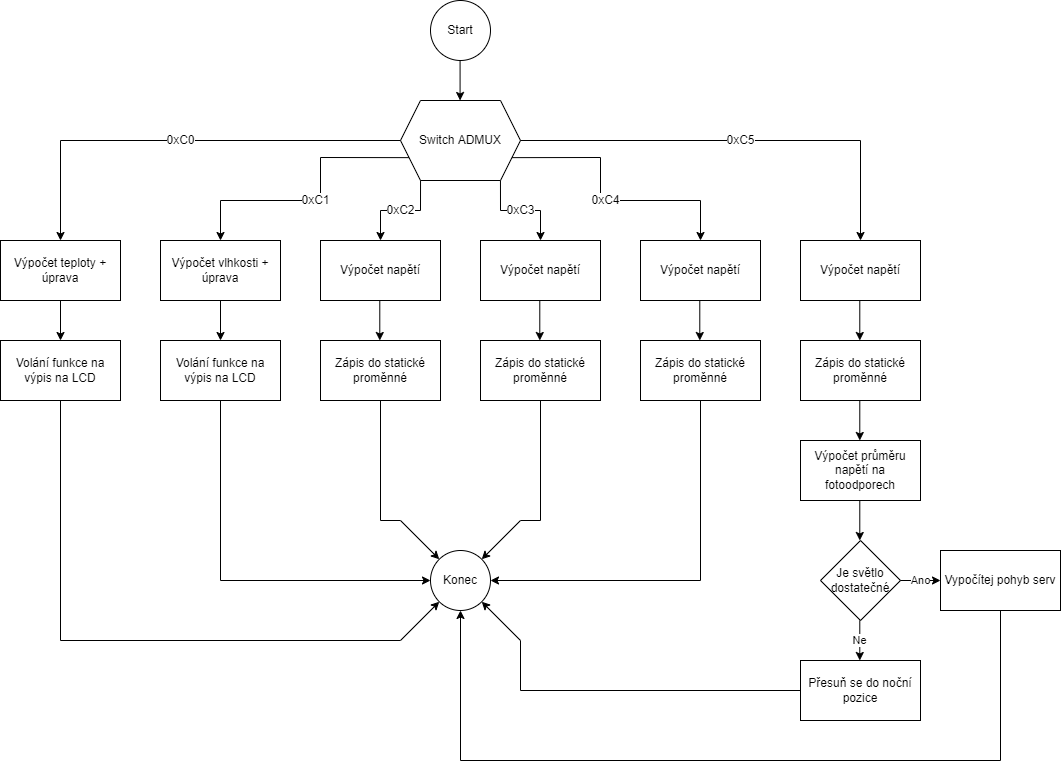

The diagram above was exported from draw.io. Its source (the exported page's mxGraphModel, read from the mxfile embedded in the PNG):
<mxGraphModel dx="1298" dy="651" grid="1" gridSize="10" guides="1" tooltips="1" connect="1" arrows="1" fold="1" page="1" pageScale="1" pageWidth="3300" pageHeight="2339" math="0" shadow="0">
  <root>
    <mxCell id="6JnU2VK0LB6OfcAez_U6-0" />
    <mxCell id="6JnU2VK0LB6OfcAez_U6-1" parent="6JnU2VK0LB6OfcAez_U6-0" />
    <mxCell id="6JnU2VK0LB6OfcAez_U6-2" value="Start" style="ellipse;whiteSpace=wrap;html=1;aspect=fixed;" vertex="1" parent="6JnU2VK0LB6OfcAez_U6-1">
      <mxGeometry x="510" y="160" width="60" height="60" as="geometry" />
    </mxCell>
    <mxCell id="6JnU2VK0LB6OfcAez_U6-4" value="Konec" style="ellipse;whiteSpace=wrap;html=1;aspect=fixed;" vertex="1" parent="6JnU2VK0LB6OfcAez_U6-1">
      <mxGeometry x="510" y="710" width="60" height="60" as="geometry" />
    </mxCell>
    <mxCell id="6JnU2VK0LB6OfcAez_U6-5" value="Výpočet teploty + úprava" style="rounded=0;whiteSpace=wrap;html=1;" vertex="1" parent="6JnU2VK0LB6OfcAez_U6-1">
      <mxGeometry x="80" y="400" width="120" height="60" as="geometry" />
    </mxCell>
    <mxCell id="6JnU2VK0LB6OfcAez_U6-6" value="Volání funkce na výpis na LCD" style="rounded=0;whiteSpace=wrap;html=1;" vertex="1" parent="6JnU2VK0LB6OfcAez_U6-1">
      <mxGeometry x="80" y="500" width="120" height="60" as="geometry" />
    </mxCell>
    <mxCell id="6JnU2VK0LB6OfcAez_U6-7" value="Výpočet vlhkosti + úprava" style="rounded=0;whiteSpace=wrap;html=1;" vertex="1" parent="6JnU2VK0LB6OfcAez_U6-1">
      <mxGeometry x="240" y="400" width="120" height="60" as="geometry" />
    </mxCell>
    <mxCell id="6JnU2VK0LB6OfcAez_U6-8" value="Volání funkce na výpis na LCD" style="rounded=0;whiteSpace=wrap;html=1;" vertex="1" parent="6JnU2VK0LB6OfcAez_U6-1">
      <mxGeometry x="240" y="500" width="120" height="60" as="geometry" />
    </mxCell>
    <mxCell id="6JnU2VK0LB6OfcAez_U6-9" value="Výpočet napětí" style="rounded=0;whiteSpace=wrap;html=1;" vertex="1" parent="6JnU2VK0LB6OfcAez_U6-1">
      <mxGeometry x="400" y="400" width="120" height="60" as="geometry" />
    </mxCell>
    <mxCell id="6JnU2VK0LB6OfcAez_U6-10" value="Zápis do statické proměnné" style="rounded=0;whiteSpace=wrap;html=1;" vertex="1" parent="6JnU2VK0LB6OfcAez_U6-1">
      <mxGeometry x="400" y="500" width="120" height="60" as="geometry" />
    </mxCell>
    <mxCell id="6JnU2VK0LB6OfcAez_U6-11" value="Výpočet napětí" style="rounded=0;whiteSpace=wrap;html=1;" vertex="1" parent="6JnU2VK0LB6OfcAez_U6-1">
      <mxGeometry x="560" y="400" width="120" height="60" as="geometry" />
    </mxCell>
    <mxCell id="6JnU2VK0LB6OfcAez_U6-12" value="Zápis do statické proměnné" style="rounded=0;whiteSpace=wrap;html=1;" vertex="1" parent="6JnU2VK0LB6OfcAez_U6-1">
      <mxGeometry x="560" y="500" width="120" height="60" as="geometry" />
    </mxCell>
    <mxCell id="6JnU2VK0LB6OfcAez_U6-13" value="Výpočet napětí" style="rounded=0;whiteSpace=wrap;html=1;" vertex="1" parent="6JnU2VK0LB6OfcAez_U6-1">
      <mxGeometry x="720" y="400" width="120" height="60" as="geometry" />
    </mxCell>
    <mxCell id="6JnU2VK0LB6OfcAez_U6-14" value="Zápis do statické proměnné" style="rounded=0;whiteSpace=wrap;html=1;" vertex="1" parent="6JnU2VK0LB6OfcAez_U6-1">
      <mxGeometry x="720" y="500" width="120" height="60" as="geometry" />
    </mxCell>
    <mxCell id="6JnU2VK0LB6OfcAez_U6-15" value="Výpočet napětí" style="rounded=0;whiteSpace=wrap;html=1;" vertex="1" parent="6JnU2VK0LB6OfcAez_U6-1">
      <mxGeometry x="880" y="400" width="120" height="60" as="geometry" />
    </mxCell>
    <mxCell id="6JnU2VK0LB6OfcAez_U6-16" value="Zápis do statické proměnné" style="rounded=0;whiteSpace=wrap;html=1;" vertex="1" parent="6JnU2VK0LB6OfcAez_U6-1">
      <mxGeometry x="880" y="500" width="120" height="60" as="geometry" />
    </mxCell>
    <mxCell id="6JnU2VK0LB6OfcAez_U6-17" value="Výpočet průměru napětí na fotoodporech" style="rounded=0;whiteSpace=wrap;html=1;" vertex="1" parent="6JnU2VK0LB6OfcAez_U6-1">
      <mxGeometry x="880" y="600" width="120" height="60" as="geometry" />
    </mxCell>
    <mxCell id="BQOxV_0EzxMfPEGlszZA-0" value="" style="endArrow=classic;html=1;rounded=0;exitX=0.5;exitY=1;exitDx=0;exitDy=0;entryX=0.5;entryY=0;entryDx=0;entryDy=0;" edge="1" parent="6JnU2VK0LB6OfcAez_U6-1" source="6JnU2VK0LB6OfcAez_U6-5" target="6JnU2VK0LB6OfcAez_U6-6">
      <mxGeometry width="50" height="50" relative="1" as="geometry">
        <mxPoint x="620" y="480" as="sourcePoint" />
        <mxPoint x="670" y="430" as="targetPoint" />
      </mxGeometry>
    </mxCell>
    <mxCell id="BQOxV_0EzxMfPEGlszZA-1" value="" style="endArrow=classic;html=1;rounded=0;exitX=0.5;exitY=1;exitDx=0;exitDy=0;entryX=0.5;entryY=0;entryDx=0;entryDy=0;" edge="1" parent="6JnU2VK0LB6OfcAez_U6-1">
      <mxGeometry width="50" height="50" relative="1" as="geometry">
        <mxPoint x="300" y="460" as="sourcePoint" />
        <mxPoint x="300" y="500" as="targetPoint" />
      </mxGeometry>
    </mxCell>
    <mxCell id="BQOxV_0EzxMfPEGlszZA-2" value="" style="endArrow=classic;html=1;rounded=0;exitX=0.5;exitY=1;exitDx=0;exitDy=0;entryX=0.5;entryY=0;entryDx=0;entryDy=0;" edge="1" parent="6JnU2VK0LB6OfcAez_U6-1">
      <mxGeometry width="50" height="50" relative="1" as="geometry">
        <mxPoint x="459.29" y="460" as="sourcePoint" />
        <mxPoint x="459.29" y="500" as="targetPoint" />
      </mxGeometry>
    </mxCell>
    <mxCell id="BQOxV_0EzxMfPEGlszZA-3" value="" style="endArrow=classic;html=1;rounded=0;exitX=0.5;exitY=1;exitDx=0;exitDy=0;entryX=0.5;entryY=0;entryDx=0;entryDy=0;" edge="1" parent="6JnU2VK0LB6OfcAez_U6-1">
      <mxGeometry width="50" height="50" relative="1" as="geometry">
        <mxPoint x="619.29" y="460" as="sourcePoint" />
        <mxPoint x="619.29" y="500" as="targetPoint" />
      </mxGeometry>
    </mxCell>
    <mxCell id="BQOxV_0EzxMfPEGlszZA-4" value="" style="endArrow=classic;html=1;rounded=0;exitX=0.5;exitY=1;exitDx=0;exitDy=0;entryX=0.5;entryY=0;entryDx=0;entryDy=0;" edge="1" parent="6JnU2VK0LB6OfcAez_U6-1">
      <mxGeometry width="50" height="50" relative="1" as="geometry">
        <mxPoint x="779.29" y="460" as="sourcePoint" />
        <mxPoint x="779.29" y="500" as="targetPoint" />
      </mxGeometry>
    </mxCell>
    <mxCell id="BQOxV_0EzxMfPEGlszZA-5" value="" style="endArrow=classic;html=1;rounded=0;exitX=0.5;exitY=1;exitDx=0;exitDy=0;entryX=0.5;entryY=0;entryDx=0;entryDy=0;" edge="1" parent="6JnU2VK0LB6OfcAez_U6-1">
      <mxGeometry width="50" height="50" relative="1" as="geometry">
        <mxPoint x="939.29" y="460" as="sourcePoint" />
        <mxPoint x="939.29" y="500" as="targetPoint" />
      </mxGeometry>
    </mxCell>
    <mxCell id="BQOxV_0EzxMfPEGlszZA-6" value="" style="endArrow=classic;html=1;rounded=0;exitX=0.5;exitY=1;exitDx=0;exitDy=0;entryX=0.5;entryY=0;entryDx=0;entryDy=0;" edge="1" parent="6JnU2VK0LB6OfcAez_U6-1">
      <mxGeometry width="50" height="50" relative="1" as="geometry">
        <mxPoint x="939.29" y="560" as="sourcePoint" />
        <mxPoint x="939.29" y="600" as="targetPoint" />
      </mxGeometry>
    </mxCell>
    <mxCell id="BQOxV_0EzxMfPEGlszZA-7" value="Vypočítej pohyb serv" style="rounded=0;whiteSpace=wrap;html=1;" vertex="1" parent="6JnU2VK0LB6OfcAez_U6-1">
      <mxGeometry x="1020" y="710" width="120" height="60" as="geometry" />
    </mxCell>
    <mxCell id="BQOxV_0EzxMfPEGlszZA-8" value="Přesuň se do noční pozice" style="rounded=0;whiteSpace=wrap;html=1;" vertex="1" parent="6JnU2VK0LB6OfcAez_U6-1">
      <mxGeometry x="880" y="820" width="120" height="60" as="geometry" />
    </mxCell>
    <mxCell id="BQOxV_0EzxMfPEGlszZA-9" value="Je světlo dostatečné" style="rhombus;whiteSpace=wrap;html=1;" vertex="1" parent="6JnU2VK0LB6OfcAez_U6-1">
      <mxGeometry x="900" y="700" width="80" height="80" as="geometry" />
    </mxCell>
    <mxCell id="BQOxV_0EzxMfPEGlszZA-10" value="" style="endArrow=classic;html=1;rounded=0;exitX=0.5;exitY=1;exitDx=0;exitDy=0;entryX=0.5;entryY=0;entryDx=0;entryDy=0;" edge="1" parent="6JnU2VK0LB6OfcAez_U6-1">
      <mxGeometry width="50" height="50" relative="1" as="geometry">
        <mxPoint x="939.29" y="660" as="sourcePoint" />
        <mxPoint x="939.29" y="700" as="targetPoint" />
      </mxGeometry>
    </mxCell>
    <mxCell id="BQOxV_0EzxMfPEGlszZA-11" value="Ano" style="endArrow=classic;html=1;rounded=0;exitX=0.5;exitY=1;exitDx=0;exitDy=0;" edge="1" parent="6JnU2VK0LB6OfcAez_U6-1">
      <mxGeometry width="50" height="50" relative="1" as="geometry">
        <mxPoint x="980" y="740" as="sourcePoint" />
        <mxPoint x="1020" y="740" as="targetPoint" />
      </mxGeometry>
    </mxCell>
    <mxCell id="BQOxV_0EzxMfPEGlszZA-12" value="Ne" style="endArrow=classic;html=1;rounded=0;exitX=0.5;exitY=1;exitDx=0;exitDy=0;entryX=0.5;entryY=0;entryDx=0;entryDy=0;" edge="1" parent="6JnU2VK0LB6OfcAez_U6-1">
      <mxGeometry width="50" height="50" relative="1" as="geometry">
        <mxPoint x="939.29" y="780" as="sourcePoint" />
        <mxPoint x="939.29" y="820" as="targetPoint" />
      </mxGeometry>
    </mxCell>
    <mxCell id="BQOxV_0EzxMfPEGlszZA-19" value="Switch ADMUX" style="shape=hexagon;perimeter=hexagonPerimeter2;whiteSpace=wrap;html=1;fixedSize=1;fontSize=12;" vertex="1" parent="6JnU2VK0LB6OfcAez_U6-1">
      <mxGeometry x="480" y="260" width="120" height="80" as="geometry" />
    </mxCell>
    <mxCell id="BQOxV_0EzxMfPEGlszZA-20" value="0xC5" style="endArrow=classic;html=1;rounded=0;fontSize=12;entryX=0.5;entryY=0;entryDx=0;entryDy=0;exitX=1;exitY=0.5;exitDx=0;exitDy=0;" edge="1" parent="6JnU2VK0LB6OfcAez_U6-1" source="BQOxV_0EzxMfPEGlszZA-19" target="6JnU2VK0LB6OfcAez_U6-15">
      <mxGeometry width="50" height="50" relative="1" as="geometry">
        <mxPoint x="730" y="320" as="sourcePoint" />
        <mxPoint x="780" y="330" as="targetPoint" />
        <Array as="points">
          <mxPoint x="940" y="300" />
        </Array>
      </mxGeometry>
    </mxCell>
    <mxCell id="BQOxV_0EzxMfPEGlszZA-21" value="0xC0" style="endArrow=classic;html=1;rounded=0;fontSize=12;exitX=0;exitY=0.5;exitDx=0;exitDy=0;entryX=0.5;entryY=0;entryDx=0;entryDy=0;" edge="1" parent="6JnU2VK0LB6OfcAez_U6-1" source="BQOxV_0EzxMfPEGlszZA-19" target="6JnU2VK0LB6OfcAez_U6-5">
      <mxGeometry width="50" height="50" relative="1" as="geometry">
        <mxPoint x="460" y="350" as="sourcePoint" />
        <mxPoint x="250" y="300" as="targetPoint" />
        <Array as="points">
          <mxPoint x="140" y="300" />
        </Array>
      </mxGeometry>
    </mxCell>
    <mxCell id="BQOxV_0EzxMfPEGlszZA-22" value="0xC3" style="endArrow=classic;html=1;rounded=0;fontSize=12;entryX=0.5;entryY=0;entryDx=0;entryDy=0;exitX=0.833;exitY=1.001;exitDx=0;exitDy=0;exitPerimeter=0;" edge="1" parent="6JnU2VK0LB6OfcAez_U6-1" source="BQOxV_0EzxMfPEGlszZA-19" target="6JnU2VK0LB6OfcAez_U6-11">
      <mxGeometry width="50" height="50" relative="1" as="geometry">
        <mxPoint x="600" y="350" as="sourcePoint" />
        <mxPoint x="680" y="340" as="targetPoint" />
        <Array as="points">
          <mxPoint x="580" y="370" />
          <mxPoint x="620" y="370" />
        </Array>
      </mxGeometry>
    </mxCell>
    <mxCell id="BQOxV_0EzxMfPEGlszZA-23" value="0xC2" style="endArrow=classic;html=1;rounded=0;fontSize=12;entryX=0.5;entryY=0;entryDx=0;entryDy=0;exitX=0.167;exitY=1;exitDx=0;exitDy=0;exitPerimeter=0;" edge="1" parent="6JnU2VK0LB6OfcAez_U6-1" source="BQOxV_0EzxMfPEGlszZA-19" target="6JnU2VK0LB6OfcAez_U6-9">
      <mxGeometry width="50" height="50" relative="1" as="geometry">
        <mxPoint x="500" y="350" as="sourcePoint" />
        <mxPoint x="450" y="360" as="targetPoint" />
        <Array as="points">
          <mxPoint x="500" y="370" />
          <mxPoint x="460" y="370" />
        </Array>
      </mxGeometry>
    </mxCell>
    <mxCell id="BQOxV_0EzxMfPEGlszZA-25" value="0xC4" style="endArrow=classic;html=1;rounded=0;fontSize=12;entryX=0.5;entryY=0;entryDx=0;entryDy=0;exitX=1;exitY=0.75;exitDx=0;exitDy=0;" edge="1" parent="6JnU2VK0LB6OfcAez_U6-1" source="BQOxV_0EzxMfPEGlszZA-19" target="6JnU2VK0LB6OfcAez_U6-13">
      <mxGeometry width="50" height="50" relative="1" as="geometry">
        <mxPoint x="640" y="340" as="sourcePoint" />
        <mxPoint x="550" y="320" as="targetPoint" />
        <Array as="points">
          <mxPoint x="680" y="317" />
          <mxPoint x="680" y="360" />
          <mxPoint x="780" y="360" />
        </Array>
      </mxGeometry>
    </mxCell>
    <mxCell id="BQOxV_0EzxMfPEGlszZA-26" value="0xC1" style="endArrow=classic;html=1;rounded=0;fontSize=12;exitX=0;exitY=0.75;exitDx=0;exitDy=0;entryX=0.5;entryY=0;entryDx=0;entryDy=0;" edge="1" parent="6JnU2VK0LB6OfcAez_U6-1" source="BQOxV_0EzxMfPEGlszZA-19" target="6JnU2VK0LB6OfcAez_U6-7">
      <mxGeometry width="50" height="50" relative="1" as="geometry">
        <mxPoint x="480" y="400" as="sourcePoint" />
        <mxPoint x="390" y="340" as="targetPoint" />
        <Array as="points">
          <mxPoint x="400" y="317" />
          <mxPoint x="400" y="360" />
          <mxPoint x="300" y="360" />
        </Array>
      </mxGeometry>
    </mxCell>
    <mxCell id="BQOxV_0EzxMfPEGlszZA-27" value="" style="endArrow=classic;html=1;rounded=0;fontSize=12;" edge="1" parent="6JnU2VK0LB6OfcAez_U6-1">
      <mxGeometry width="50" height="50" relative="1" as="geometry">
        <mxPoint x="539.58" y="220" as="sourcePoint" />
        <mxPoint x="539.58" y="260" as="targetPoint" />
      </mxGeometry>
    </mxCell>
    <mxCell id="BQOxV_0EzxMfPEGlszZA-28" value="" style="endArrow=classic;html=1;rounded=0;fontSize=12;entryX=1;entryY=0;entryDx=0;entryDy=0;exitX=0.5;exitY=1;exitDx=0;exitDy=0;" edge="1" parent="6JnU2VK0LB6OfcAez_U6-1" source="6JnU2VK0LB6OfcAez_U6-12" target="6JnU2VK0LB6OfcAez_U6-4">
      <mxGeometry width="50" height="50" relative="1" as="geometry">
        <mxPoint x="620" y="640" as="sourcePoint" />
        <mxPoint x="700" y="480" as="targetPoint" />
        <Array as="points">
          <mxPoint x="620" y="680" />
          <mxPoint x="600" y="680" />
        </Array>
      </mxGeometry>
    </mxCell>
    <mxCell id="BQOxV_0EzxMfPEGlszZA-29" value="" style="endArrow=classic;html=1;rounded=0;fontSize=12;entryX=0;entryY=0;entryDx=0;entryDy=0;exitX=0.5;exitY=1;exitDx=0;exitDy=0;" edge="1" parent="6JnU2VK0LB6OfcAez_U6-1" source="6JnU2VK0LB6OfcAez_U6-10" target="6JnU2VK0LB6OfcAez_U6-4">
      <mxGeometry width="50" height="50" relative="1" as="geometry">
        <mxPoint x="490" y="660" as="sourcePoint" />
        <mxPoint x="630" y="640" as="targetPoint" />
        <Array as="points">
          <mxPoint x="460" y="680" />
          <mxPoint x="480" y="680" />
        </Array>
      </mxGeometry>
    </mxCell>
    <mxCell id="BQOxV_0EzxMfPEGlszZA-30" value="" style="endArrow=classic;html=1;rounded=0;fontSize=12;entryX=1;entryY=0.5;entryDx=0;entryDy=0;exitX=0.5;exitY=1;exitDx=0;exitDy=0;" edge="1" parent="6JnU2VK0LB6OfcAez_U6-1" source="6JnU2VK0LB6OfcAez_U6-14" target="6JnU2VK0LB6OfcAez_U6-4">
      <mxGeometry width="50" height="50" relative="1" as="geometry">
        <mxPoint x="680" y="690" as="sourcePoint" />
        <mxPoint x="730" y="640" as="targetPoint" />
        <Array as="points">
          <mxPoint x="780" y="740" />
        </Array>
      </mxGeometry>
    </mxCell>
    <mxCell id="BQOxV_0EzxMfPEGlszZA-31" value="" style="endArrow=classic;html=1;rounded=0;fontSize=12;entryX=0;entryY=0.5;entryDx=0;entryDy=0;exitX=0.5;exitY=1;exitDx=0;exitDy=0;" edge="1" parent="6JnU2VK0LB6OfcAez_U6-1" source="6JnU2VK0LB6OfcAez_U6-8" target="6JnU2VK0LB6OfcAez_U6-4">
      <mxGeometry width="50" height="50" relative="1" as="geometry">
        <mxPoint x="440" y="730" as="sourcePoint" />
        <mxPoint x="485" y="750" as="targetPoint" />
        <Array as="points">
          <mxPoint x="300" y="740" />
        </Array>
      </mxGeometry>
    </mxCell>
    <mxCell id="BQOxV_0EzxMfPEGlszZA-32" value="" style="endArrow=classic;html=1;rounded=0;fontSize=12;entryX=0;entryY=1;entryDx=0;entryDy=0;exitX=0.5;exitY=1;exitDx=0;exitDy=0;" edge="1" parent="6JnU2VK0LB6OfcAez_U6-1" source="6JnU2VK0LB6OfcAez_U6-6" target="6JnU2VK0LB6OfcAez_U6-4">
      <mxGeometry width="50" height="50" relative="1" as="geometry">
        <mxPoint x="470" y="800" as="sourcePoint" />
        <mxPoint x="510" y="790" as="targetPoint" />
        <Array as="points">
          <mxPoint x="140" y="800" />
          <mxPoint x="480" y="800" />
        </Array>
      </mxGeometry>
    </mxCell>
    <mxCell id="BQOxV_0EzxMfPEGlszZA-33" value="" style="endArrow=classic;html=1;rounded=0;fontSize=12;entryX=1;entryY=1;entryDx=0;entryDy=0;exitX=0;exitY=0.5;exitDx=0;exitDy=0;" edge="1" parent="6JnU2VK0LB6OfcAez_U6-1" source="BQOxV_0EzxMfPEGlszZA-8" target="6JnU2VK0LB6OfcAez_U6-4">
      <mxGeometry width="50" height="50" relative="1" as="geometry">
        <mxPoint x="630" y="750" as="sourcePoint" />
        <mxPoint x="600" y="780" as="targetPoint" />
        <Array as="points">
          <mxPoint x="600" y="850" />
          <mxPoint x="600" y="800" />
        </Array>
      </mxGeometry>
    </mxCell>
    <mxCell id="BQOxV_0EzxMfPEGlszZA-34" value="" style="endArrow=classic;html=1;rounded=0;fontSize=12;entryX=0.5;entryY=1;entryDx=0;entryDy=0;exitX=0.5;exitY=1;exitDx=0;exitDy=0;" edge="1" parent="6JnU2VK0LB6OfcAez_U6-1" source="BQOxV_0EzxMfPEGlszZA-7" target="6JnU2VK0LB6OfcAez_U6-4">
      <mxGeometry width="50" height="50" relative="1" as="geometry">
        <mxPoint x="580" y="810" as="sourcePoint" />
        <mxPoint x="580" y="820" as="targetPoint" />
        <Array as="points">
          <mxPoint x="1080" y="920" />
          <mxPoint x="540" y="920" />
        </Array>
      </mxGeometry>
    </mxCell>
  </root>
</mxGraphModel>